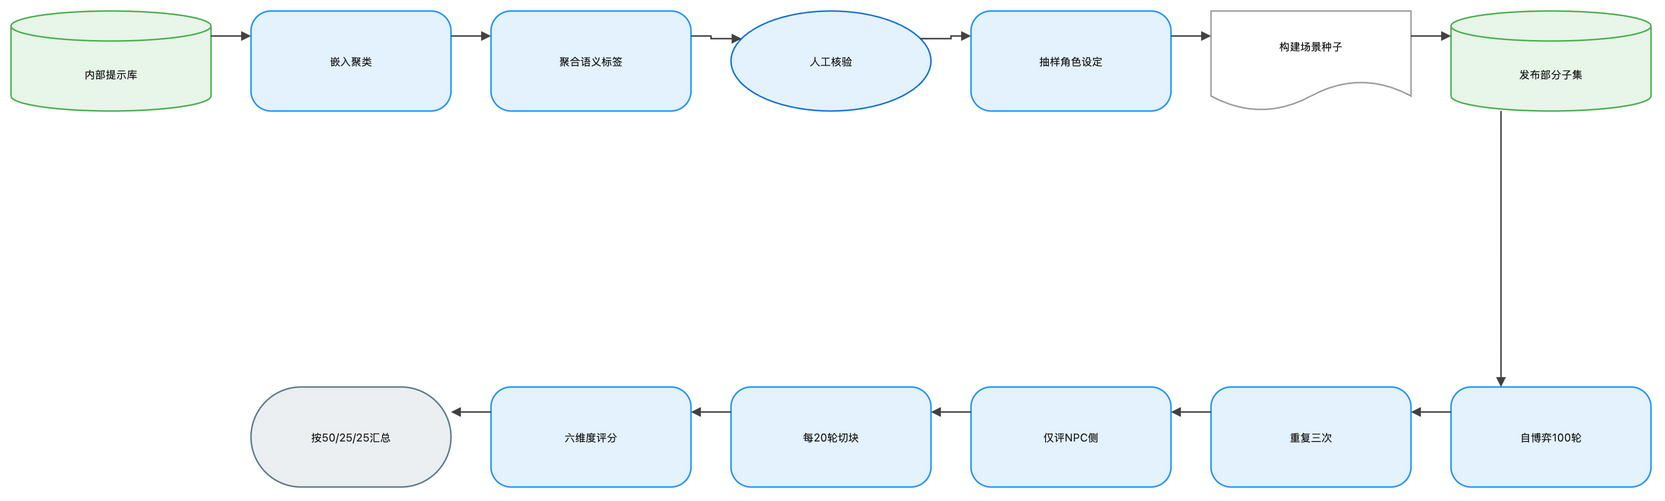

The diagram above was exported from draw.io. Its source (the exported page's mxGraphModel, read from the mxfile embedded in the PNG):
<mxGraphModel dx="1120" dy="720" grid="1" gridSize="8" guides="1" tooltips="1" connect="1" arrows="1" fold="1" page="1" pageScale="1" pageWidth="1648" pageHeight="552" math="1" background="#FFFFFF">
  <root>
    <mxCell id="0" />
    <mxCell id="1" parent="0" />
    <mxCell id="2" value="内部提示库" style="shape=cylinder3;boundedLbl=1;backgroundOutline=1;size=15;html=1;whiteSpace=wrap;fillColor=#E8F5E9;strokeColor=#4CAF50;strokeWidth=1.5;fontColor=#212121;fontSize=11;fontFamily=Inter, Roboto, system-ui, -apple-system, sans-serif;verticalAlign=middle;align=center" vertex="1" parent="1">
      <mxGeometry x="-72" y="-8" width="200" height="100" as="geometry" />
    </mxCell>
    <mxCell id="3" value="嵌入聚类" style="rounded=1;arcSize=20;html=1;whiteSpace=wrap;fillColor=#E3F2FD;strokeColor=#2196F3;strokeWidth=1.5;fontColor=#212121;fontSize=11;fontFamily=Inter, Roboto, system-ui, -apple-system, sans-serif;verticalAlign=middle;align=center" vertex="1" parent="1">
      <mxGeometry x="168" y="-8" width="200" height="100" as="geometry" />
    </mxCell>
    <mxCell id="4" value="聚合语义标签" style="rounded=1;arcSize=20;html=1;whiteSpace=wrap;fillColor=#E3F2FD;strokeColor=#2196F3;strokeWidth=1.5;fontColor=#212121;fontSize=11;fontFamily=Inter, Roboto, system-ui, -apple-system, sans-serif;verticalAlign=middle;align=center" vertex="1" parent="1">
      <mxGeometry x="408" y="-8" width="200" height="100" as="geometry" />
    </mxCell>
    <mxCell id="5" value="人工核验" style="ellipse;html=1;whiteSpace=wrap;fillColor=#E3F2FD;strokeColor=#1976D2;strokeWidth=1.5;fontColor=#212121;fontSize=11;fontFamily=Inter, Roboto, system-ui, -apple-system, sans-serif;verticalAlign=middle;align=center" vertex="1" parent="1">
      <mxGeometry x="648" y="-8" width="200" height="100" as="geometry" />
    </mxCell>
    <mxCell id="6" value="抽样角色设定" style="rounded=1;arcSize=20;html=1;whiteSpace=wrap;fillColor=#E3F2FD;strokeColor=#2196F3;strokeWidth=1.5;fontColor=#212121;fontSize=11;fontFamily=Inter, Roboto, system-ui, -apple-system, sans-serif;verticalAlign=middle;align=center" vertex="1" parent="1">
      <mxGeometry x="888" y="-8" width="200" height="100" as="geometry" />
    </mxCell>
    <mxCell id="7" value="构建场景种子" style="shape=document;boundedLbl=1;html=1;whiteSpace=wrap;fillColor=#FFFFFF;strokeColor=#9E9E9E;strokeWidth=1.5;fontColor=#212121;fontSize=11;fontFamily=Inter, Roboto, system-ui, -apple-system, sans-serif;verticalAlign=middle;align=center" vertex="1" parent="1">
      <mxGeometry x="1128" y="-8" width="200" height="100" as="geometry" />
    </mxCell>
    <mxCell id="8" value="发布部分子集" style="shape=cylinder3;boundedLbl=1;backgroundOutline=1;size=15;html=1;whiteSpace=wrap;fillColor=#E8F5E9;strokeColor=#4CAF50;strokeWidth=1.5;fontColor=#212121;fontSize=11;fontFamily=Inter, Roboto, system-ui, -apple-system, sans-serif;verticalAlign=middle;align=center" vertex="1" parent="1">
      <mxGeometry x="1368" y="-8" width="200" height="100" as="geometry" />
    </mxCell>
    <mxCell id="9" value="自博弈100轮" style="rounded=1;arcSize=20;html=1;whiteSpace=wrap;fillColor=#E3F2FD;strokeColor=#2196F3;strokeWidth=1.5;fontColor=#212121;fontSize=11;fontFamily=Inter, Roboto, system-ui, -apple-system, sans-serif;verticalAlign=middle;align=center" vertex="1" parent="1">
      <mxGeometry x="1368" y="368" width="200" height="100" as="geometry" />
    </mxCell>
    <mxCell id="10" value="重复三次" style="rounded=1;arcSize=20;html=1;whiteSpace=wrap;fillColor=#E3F2FD;strokeColor=#2196F3;strokeWidth=1.5;fontColor=#212121;fontSize=11;fontFamily=Inter, Roboto, system-ui, -apple-system, sans-serif;verticalAlign=middle;align=center" vertex="1" parent="1">
      <mxGeometry x="1128" y="368" width="200" height="100" as="geometry" />
    </mxCell>
    <mxCell id="11" value="仅评NPC侧" style="rounded=1;arcSize=20;html=1;whiteSpace=wrap;fillColor=#E3F2FD;strokeColor=#2196F3;strokeWidth=1.5;fontColor=#212121;fontSize=11;fontFamily=Inter, Roboto, system-ui, -apple-system, sans-serif;verticalAlign=middle;align=center" vertex="1" parent="1">
      <mxGeometry x="888" y="368" width="200" height="100" as="geometry" />
    </mxCell>
    <mxCell id="12" value="每20轮切块" style="rounded=1;arcSize=20;html=1;whiteSpace=wrap;fillColor=#E3F2FD;strokeColor=#2196F3;strokeWidth=1.5;fontColor=#212121;fontSize=11;fontFamily=Inter, Roboto, system-ui, -apple-system, sans-serif;verticalAlign=middle;align=center" vertex="1" parent="1">
      <mxGeometry x="648" y="368" width="200" height="100" as="geometry" />
    </mxCell>
    <mxCell id="13" value="六维度评分" style="rounded=1;arcSize=20;html=1;whiteSpace=wrap;fillColor=#E3F2FD;strokeColor=#2196F3;strokeWidth=1.5;fontColor=#212121;fontSize=11;fontFamily=Inter, Roboto, system-ui, -apple-system, sans-serif;verticalAlign=middle;align=center" vertex="1" parent="1">
      <mxGeometry x="408" y="368" width="200" height="100" as="geometry" />
    </mxCell>
    <mxCell id="14" value="按50/25/25汇总" style="rounded=1;arcSize=50;html=1;whiteSpace=wrap;fillColor=#ECEFF1;strokeColor=#607D8B;strokeWidth=1.5;fontColor=#212121;fontSize=11;fontFamily=Inter, Roboto, system-ui, -apple-system, sans-serif;verticalAlign=middle;align=center" vertex="1" parent="1">
      <mxGeometry x="168" y="368" width="200" height="100" as="geometry" />
    </mxCell>
    <mxCell id="15" value="" style="edgeStyle=orthogonalEdgeStyle;rounded=0;orthogonalLoop=1;jettySize=auto;html=1;strokeColor=#424242;strokeWidth=1.5;endArrow=block;endFill=1;exitX=1;exitY=0.25;exitDx=0;exitDy=0;entryX=0;entryY=0.25;entryDx=0;entryDy=0;jumpStyle=arc;jumpSize=8" edge="1" parent="1" source="2" target="3">
      <mxGeometry relative="1" as="geometry" />
    </mxCell>
    <mxCell id="16" value="" style="edgeStyle=orthogonalEdgeStyle;rounded=0;orthogonalLoop=1;jettySize=auto;html=1;strokeColor=#424242;strokeWidth=1.5;endArrow=block;endFill=1;exitX=1;exitY=0.25;exitDx=0;exitDy=0;entryX=0;entryY=0.25;entryDx=0;entryDy=0;jumpStyle=arc;jumpSize=8" edge="1" parent="1" source="3" target="4">
      <mxGeometry relative="1" as="geometry" />
    </mxCell>
    <mxCell id="17" value="" style="edgeStyle=orthogonalEdgeStyle;rounded=0;orthogonalLoop=1;jettySize=auto;html=1;strokeColor=#424242;strokeWidth=1.5;endArrow=block;endFill=1;exitX=1;exitY=0.25;exitDx=0;exitDy=0;entryX=0;entryY=0.25;entryDx=0;entryDy=0;jumpStyle=arc;jumpSize=8" edge="1" parent="1" source="4" target="5">
      <mxGeometry relative="1" as="geometry" />
    </mxCell>
    <mxCell id="18" value="" style="edgeStyle=orthogonalEdgeStyle;rounded=0;orthogonalLoop=1;jettySize=auto;html=1;strokeColor=#424242;strokeWidth=1.5;endArrow=block;endFill=1;exitX=1;exitY=0.25;exitDx=0;exitDy=0;entryX=0;entryY=0.25;entryDx=0;entryDy=0;jumpStyle=arc;jumpSize=8" edge="1" parent="1" source="5" target="6">
      <mxGeometry relative="1" as="geometry" />
    </mxCell>
    <mxCell id="19" value="" style="edgeStyle=orthogonalEdgeStyle;rounded=0;orthogonalLoop=1;jettySize=auto;html=1;strokeColor=#424242;strokeWidth=1.5;endArrow=block;endFill=1;exitX=1;exitY=0.25;exitDx=0;exitDy=0;entryX=0;entryY=0.25;entryDx=0;entryDy=0;jumpStyle=arc;jumpSize=8" edge="1" parent="1" source="6" target="7">
      <mxGeometry relative="1" as="geometry" />
    </mxCell>
    <mxCell id="20" value="" style="edgeStyle=orthogonalEdgeStyle;rounded=0;orthogonalLoop=1;jettySize=auto;html=1;strokeColor=#424242;strokeWidth=1.5;endArrow=block;endFill=1;exitX=1;exitY=0.25;exitDx=0;exitDy=0;entryX=0;entryY=0.25;entryDx=0;entryDy=0;jumpStyle=arc;jumpSize=8" edge="1" parent="1" source="7" target="8">
      <mxGeometry relative="1" as="geometry" />
    </mxCell>
    <mxCell id="21" value="" style="edgeStyle=orthogonalEdgeStyle;rounded=0;orthogonalLoop=1;jettySize=auto;html=1;strokeColor=#424242;strokeWidth=1.5;endArrow=block;endFill=1;exitX=0.25;exitY=1;exitDx=0;exitDy=0;entryX=0.25;entryY=0;entryDx=0;entryDy=0;jumpStyle=arc;jumpSize=8" edge="1" parent="1" source="8" target="9">
      <mxGeometry relative="1" as="geometry" />
    </mxCell>
    <mxCell id="22" value="" style="edgeStyle=orthogonalEdgeStyle;rounded=0;orthogonalLoop=1;jettySize=auto;html=1;strokeColor=#424242;strokeWidth=1.5;endArrow=block;endFill=1;exitX=0;exitY=0.25;exitDx=0;exitDy=0;entryX=1;entryY=0.25;entryDx=0;entryDy=0;jumpStyle=arc;jumpSize=8" edge="1" parent="1" source="9" target="10">
      <mxGeometry relative="1" as="geometry" />
    </mxCell>
    <mxCell id="23" value="" style="edgeStyle=orthogonalEdgeStyle;rounded=0;orthogonalLoop=1;jettySize=auto;html=1;strokeColor=#424242;strokeWidth=1.5;endArrow=block;endFill=1;exitX=0;exitY=0.25;exitDx=0;exitDy=0;entryX=1;entryY=0.25;entryDx=0;entryDy=0;jumpStyle=arc;jumpSize=8" edge="1" parent="1" source="10" target="11">
      <mxGeometry relative="1" as="geometry" />
    </mxCell>
    <mxCell id="24" value="" style="edgeStyle=orthogonalEdgeStyle;rounded=0;orthogonalLoop=1;jettySize=auto;html=1;strokeColor=#424242;strokeWidth=1.5;endArrow=block;endFill=1;exitX=0;exitY=0.25;exitDx=0;exitDy=0;entryX=1;entryY=0.25;entryDx=0;entryDy=0;jumpStyle=arc;jumpSize=8" edge="1" parent="1" source="11" target="12">
      <mxGeometry relative="1" as="geometry" />
    </mxCell>
    <mxCell id="25" value="" style="edgeStyle=orthogonalEdgeStyle;rounded=0;orthogonalLoop=1;jettySize=auto;html=1;strokeColor=#424242;strokeWidth=1.5;endArrow=block;endFill=1;exitX=0;exitY=0.25;exitDx=0;exitDy=0;entryX=1;entryY=0.25;entryDx=0;entryDy=0;jumpStyle=arc;jumpSize=8" edge="1" parent="1" source="12" target="13">
      <mxGeometry relative="1" as="geometry" />
    </mxCell>
    <mxCell id="26" value="" style="edgeStyle=orthogonalEdgeStyle;rounded=0;orthogonalLoop=1;jettySize=auto;html=1;strokeColor=#424242;strokeWidth=1.5;endArrow=block;endFill=1;exitX=0;exitY=0.25;exitDx=0;exitDy=0;entryX=1;entryY=0.25;entryDx=0;entryDy=0;jumpStyle=arc;jumpSize=8" edge="1" parent="1" source="13" target="14">
      <mxGeometry relative="1" as="geometry" />
    </mxCell>
  </root>
</mxGraphModel>